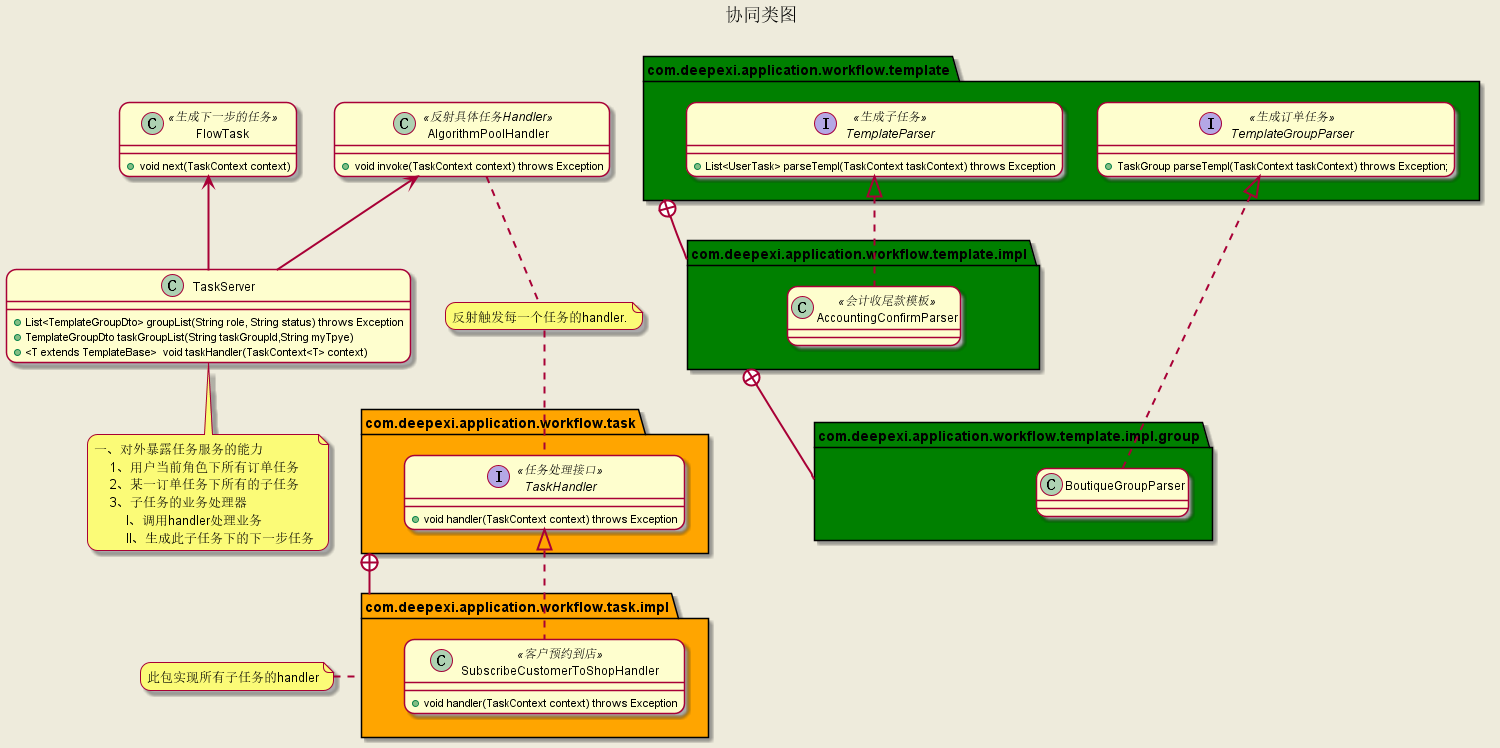

The diagram above was rendered by PlantUML. Its source (embedded in the PNG):
@startuml

title 协同类图

skinparam backgroundColor #EEEBDC
skinparam roundcorner 20
skinparam sequenceArrowThickness 2

class TaskServer {
    +List<TemplateGroupDto> groupList(String role, String status) throws Exception
    +TemplateGroupDto taskGroupList(String taskGroupId,String myTpye)
    +<T extends TemplateBase>  void taskHandler(TaskContext<T> context)
}
note bottom of TaskServer
一、对外暴露任务服务的能力
    1、用户当前角色下所有订单任务   
    2、某一订单任务下所有的子任务
    3、子任务的业务处理器
        I、调用handler处理业务
        II、生成此子任务下的下一步任务
end note

class AlgorithmPoolHandler<<反射具体任务Handler>> {
    +void invoke(TaskContext context) throws Exception
}
class FlowTask<<生成下一步的任务>> {
        +void next(TaskContext context)
    }

AlgorithmPoolHandler <-- TaskServer
FlowTask <-- TaskServer

package com.deepexi.application.workflow.template #green {
    interface TemplateParser<<生成子任务>> {
        +List<UserTask> parseTempl(TaskContext taskContext) throws Exception
    }

    interface TemplateGroupParser<<生成订单任务>> {
        +TaskGroup parseTempl(TaskContext taskContext) throws Exception;
    }
}
package com.deepexi.application.workflow.template.impl #green {
    class AccountingConfirmParser<<会计收尾款模板>> {

    }
}
package com.deepexi.application.workflow.template.impl.group #green {
    class BoutiqueGroupParser {

    }
}

com.deepexi.application.workflow.template +-- com.deepexi.application.workflow.template.impl
com.deepexi.application.workflow.template.impl +-- com.deepexi.application.workflow.template.impl.group

TemplateGroupParser <|.. BoutiqueGroupParser
TemplateParser <|.. AccountingConfirmParser

package com.deepexi.application.workflow.task #orange {
    interface TaskHandler<<任务处理接口>> {
        +void handler(TaskContext context) throws Exception
    }  
}
package com.deepexi.application.workflow.task.impl #orange {
    class SubscribeCustomerToShopHandler<<客户预约到店>> {
        +void handler(TaskContext context) throws Exception
    }
}
com.deepexi.application.workflow.task +-- com.deepexi.application.workflow.task.impl
TaskHandler <|.. SubscribeCustomerToShopHandler 

note "反射触发每一个任务的handler." as N1

AlgorithmPoolHandler .. N1
N1 .. TaskHandler

note left of com.deepexi.application.workflow.task.impl: 此包实现所有子任务的handler


@enduml